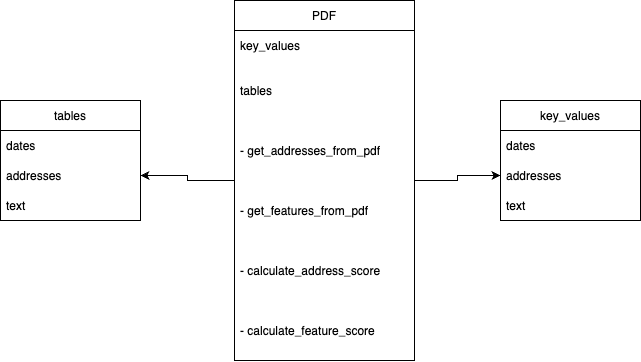

The diagram above was exported from draw.io. Its source (the exported page's mxGraphModel, read from the mxfile embedded in the PNG):
<mxGraphModel dx="1248" dy="754" grid="1" gridSize="10" guides="1" tooltips="1" connect="1" arrows="1" fold="1" page="1" pageScale="1" pageWidth="827" pageHeight="1169" math="0" shadow="0">
  <root>
    <mxCell id="0" />
    <mxCell id="1" parent="0" />
    <mxCell id="ALVwF-zo0q5PU8THAqMb-14" value="" style="edgeStyle=orthogonalEdgeStyle;rounded=0;orthogonalLoop=1;jettySize=auto;html=1;" edge="1" parent="1" source="ALVwF-zo0q5PU8THAqMb-1" target="ALVwF-zo0q5PU8THAqMb-7">
      <mxGeometry relative="1" as="geometry" />
    </mxCell>
    <mxCell id="ALVwF-zo0q5PU8THAqMb-16" style="edgeStyle=orthogonalEdgeStyle;rounded=0;orthogonalLoop=1;jettySize=auto;html=1;entryX=1;entryY=0.5;entryDx=0;entryDy=0;" edge="1" parent="1" source="ALVwF-zo0q5PU8THAqMb-1" target="ALVwF-zo0q5PU8THAqMb-11">
      <mxGeometry relative="1" as="geometry" />
    </mxCell>
    <mxCell id="ALVwF-zo0q5PU8THAqMb-1" value="PDF" style="swimlane;fontStyle=0;childLayout=stackLayout;horizontal=1;startSize=30;horizontalStack=0;resizeParent=1;resizeParentMax=0;resizeLast=0;collapsible=1;marginBottom=0;" vertex="1" parent="1">
      <mxGeometry x="324" y="60" width="180" height="360" as="geometry">
        <mxRectangle x="329" y="130" width="60" height="30" as="alternateBounds" />
      </mxGeometry>
    </mxCell>
    <mxCell id="ALVwF-zo0q5PU8THAqMb-2" value="key_values" style="text;strokeColor=none;fillColor=none;align=left;verticalAlign=middle;spacingLeft=4;spacingRight=4;overflow=hidden;points=[[0,0.5],[1,0.5]];portConstraint=eastwest;rotatable=0;" vertex="1" parent="ALVwF-zo0q5PU8THAqMb-1">
      <mxGeometry y="30" width="180" height="30" as="geometry" />
    </mxCell>
    <mxCell id="ALVwF-zo0q5PU8THAqMb-3" value="tables" style="text;strokeColor=none;fillColor=none;align=left;verticalAlign=middle;spacingLeft=4;spacingRight=4;overflow=hidden;points=[[0,0.5],[1,0.5]];portConstraint=eastwest;rotatable=0;" vertex="1" parent="ALVwF-zo0q5PU8THAqMb-1">
      <mxGeometry y="60" width="180" height="60" as="geometry" />
    </mxCell>
    <mxCell id="ALVwF-zo0q5PU8THAqMb-18" value="- get_addresses_from_pdf" style="text;strokeColor=none;fillColor=none;align=left;verticalAlign=middle;spacingLeft=4;spacingRight=4;overflow=hidden;points=[[0,0.5],[1,0.5]];portConstraint=eastwest;rotatable=0;" vertex="1" parent="ALVwF-zo0q5PU8THAqMb-1">
      <mxGeometry y="120" width="180" height="60" as="geometry" />
    </mxCell>
    <mxCell id="ALVwF-zo0q5PU8THAqMb-19" value="- get_features_from_pdf" style="text;strokeColor=none;fillColor=none;align=left;verticalAlign=middle;spacingLeft=4;spacingRight=4;overflow=hidden;points=[[0,0.5],[1,0.5]];portConstraint=eastwest;rotatable=0;" vertex="1" parent="ALVwF-zo0q5PU8THAqMb-1">
      <mxGeometry y="180" width="180" height="60" as="geometry" />
    </mxCell>
    <mxCell id="ALVwF-zo0q5PU8THAqMb-21" value="- calculate_address_score" style="text;strokeColor=none;fillColor=none;align=left;verticalAlign=middle;spacingLeft=4;spacingRight=4;overflow=hidden;points=[[0,0.5],[1,0.5]];portConstraint=eastwest;rotatable=0;" vertex="1" parent="ALVwF-zo0q5PU8THAqMb-1">
      <mxGeometry y="240" width="180" height="60" as="geometry" />
    </mxCell>
    <mxCell id="ALVwF-zo0q5PU8THAqMb-22" value="- calculate_feature_score" style="text;strokeColor=none;fillColor=none;align=left;verticalAlign=middle;spacingLeft=4;spacingRight=4;overflow=hidden;points=[[0,0.5],[1,0.5]];portConstraint=eastwest;rotatable=0;" vertex="1" parent="ALVwF-zo0q5PU8THAqMb-1">
      <mxGeometry y="300" width="180" height="60" as="geometry" />
    </mxCell>
    <mxCell id="ALVwF-zo0q5PU8THAqMb-5" value="key_values" style="swimlane;fontStyle=0;childLayout=stackLayout;horizontal=1;startSize=30;horizontalStack=0;resizeParent=1;resizeParentMax=0;resizeLast=0;collapsible=1;marginBottom=0;" vertex="1" parent="1">
      <mxGeometry x="590" y="160" width="140" height="120" as="geometry" />
    </mxCell>
    <mxCell id="ALVwF-zo0q5PU8THAqMb-6" value="dates" style="text;strokeColor=none;fillColor=none;align=left;verticalAlign=middle;spacingLeft=4;spacingRight=4;overflow=hidden;points=[[0,0.5],[1,0.5]];portConstraint=eastwest;rotatable=0;" vertex="1" parent="ALVwF-zo0q5PU8THAqMb-5">
      <mxGeometry y="30" width="140" height="30" as="geometry" />
    </mxCell>
    <mxCell id="ALVwF-zo0q5PU8THAqMb-7" value="addresses" style="text;strokeColor=none;fillColor=none;align=left;verticalAlign=middle;spacingLeft=4;spacingRight=4;overflow=hidden;points=[[0,0.5],[1,0.5]];portConstraint=eastwest;rotatable=0;" vertex="1" parent="ALVwF-zo0q5PU8THAqMb-5">
      <mxGeometry y="60" width="140" height="30" as="geometry" />
    </mxCell>
    <mxCell id="ALVwF-zo0q5PU8THAqMb-8" value="text" style="text;strokeColor=none;fillColor=none;align=left;verticalAlign=middle;spacingLeft=4;spacingRight=4;overflow=hidden;points=[[0,0.5],[1,0.5]];portConstraint=eastwest;rotatable=0;" vertex="1" parent="ALVwF-zo0q5PU8THAqMb-5">
      <mxGeometry y="90" width="140" height="30" as="geometry" />
    </mxCell>
    <mxCell id="ALVwF-zo0q5PU8THAqMb-9" value="tables" style="swimlane;fontStyle=0;childLayout=stackLayout;horizontal=1;startSize=30;horizontalStack=0;resizeParent=1;resizeParentMax=0;resizeLast=0;collapsible=1;marginBottom=0;" vertex="1" parent="1">
      <mxGeometry x="90" y="160" width="140" height="120" as="geometry" />
    </mxCell>
    <mxCell id="ALVwF-zo0q5PU8THAqMb-10" value="dates" style="text;strokeColor=none;fillColor=none;align=left;verticalAlign=middle;spacingLeft=4;spacingRight=4;overflow=hidden;points=[[0,0.5],[1,0.5]];portConstraint=eastwest;rotatable=0;" vertex="1" parent="ALVwF-zo0q5PU8THAqMb-9">
      <mxGeometry y="30" width="140" height="30" as="geometry" />
    </mxCell>
    <mxCell id="ALVwF-zo0q5PU8THAqMb-11" value="addresses" style="text;strokeColor=none;fillColor=none;align=left;verticalAlign=middle;spacingLeft=4;spacingRight=4;overflow=hidden;points=[[0,0.5],[1,0.5]];portConstraint=eastwest;rotatable=0;" vertex="1" parent="ALVwF-zo0q5PU8THAqMb-9">
      <mxGeometry y="60" width="140" height="30" as="geometry" />
    </mxCell>
    <mxCell id="ALVwF-zo0q5PU8THAqMb-12" value="text" style="text;strokeColor=none;fillColor=none;align=left;verticalAlign=middle;spacingLeft=4;spacingRight=4;overflow=hidden;points=[[0,0.5],[1,0.5]];portConstraint=eastwest;rotatable=0;" vertex="1" parent="ALVwF-zo0q5PU8THAqMb-9">
      <mxGeometry y="90" width="140" height="30" as="geometry" />
    </mxCell>
  </root>
</mxGraphModel>